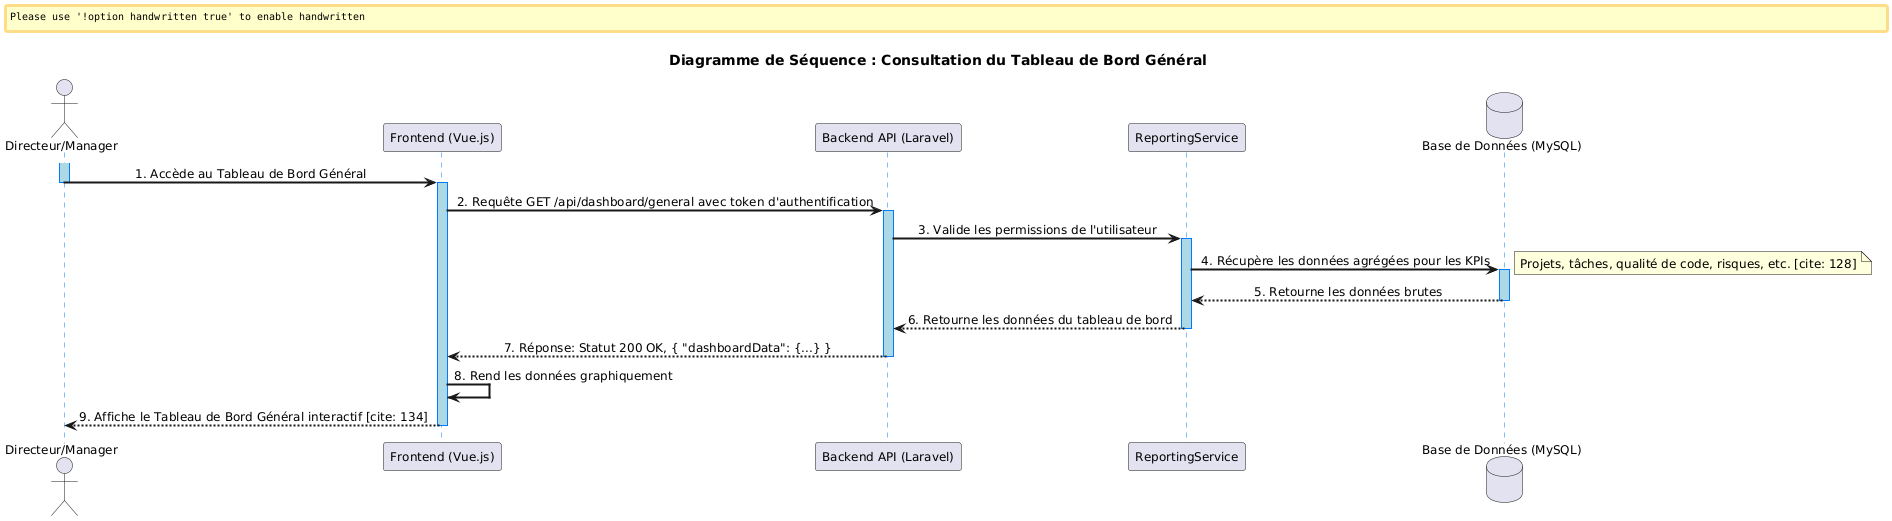

The diagram above was rendered by PlantUML. Its source (embedded in the PNG):
@startuml
skinparam handwritten false
skinparam sequenceArrowThickness 2
skinparam sequenceBoxBorderColor #007bff
skinparam sequenceBoxBackgroundColor LightBlue
skinparam sequenceLifeLineBorderColor #007bff
skinparam sequenceLifeLineBackgroundColor LightBlue
skinparam sequenceMessageAlign center
skinparam defaultFontName "Arial"
skinparam defaultFontSize 12

title Diagramme de Séquence : Consultation du Tableau de Bord Général

actor "Directeur/Manager" as User
participant "Frontend (Vue.js)" as Frontend
participant "Backend API (Laravel)" as Backend
participant "ReportingService" as ReportingSrv
database "Base de Données (MySQL)" as DB

activate User
User -> Frontend : 1. Accède au Tableau de Bord Général
deactivate User

activate Frontend
Frontend -> Backend : 2. Requête GET /api/dashboard/general avec token d'authentification

activate Backend
Backend -> ReportingSrv : 3. Valide les permissions de l'utilisateur
activate ReportingSrv
ReportingSrv -> DB : 4. Récupère les données agrégées pour les KPIs
note right: Projets, tâches, qualité de code, risques, etc. [cite: 128]
activate DB
DB --> ReportingSrv : 5. Retourne les données brutes
deactivate DB

ReportingSrv --> Backend : 6. Retourne les données du tableau de bord
deactivate ReportingSrv

Backend --> Frontend : 7. Réponse: Statut 200 OK, { "dashboardData": {...} }
deactivate Backend

Frontend -> Frontend : 8. Rend les données graphiquement
Frontend --> User : 9. Affiche le Tableau de Bord Général interactif [cite: 134]
deactivate Frontend
@enduml